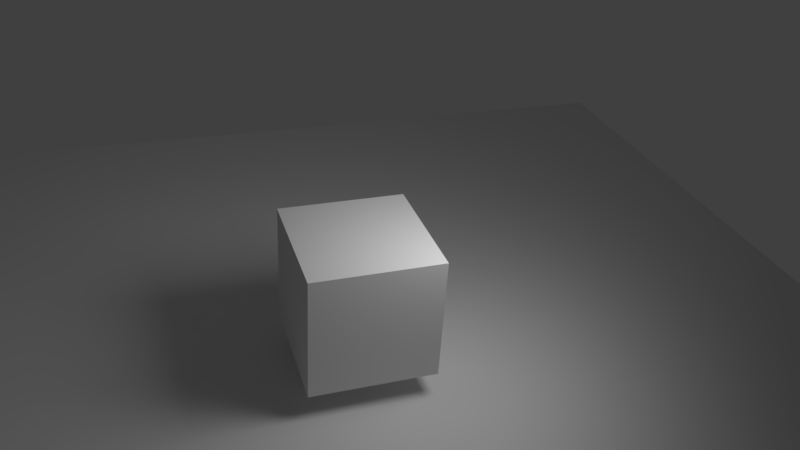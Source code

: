 # Source: 01_-_area.blend  (saved by Blender 2.79.0; exported with 4.5.12 LTS)
import bpy
from mathutils import Matrix  # noqa: F401  (used for matrix-valued properties, if any)

bpy.ops.wm.read_factory_settings(use_empty=True)
scene = bpy.context.scene
scene.name = 'Scene'

# ---- collections
col_collection_1 = bpy.data.collections.new('Collection 1'); scene.collection.children.link(col_collection_1)

# ---- materials (node trees are filled in below, after node groups)
mat_material_001 = bpy.data.materials.new('Material.001')
mat_material_001.alpha_threshold = 0.0
mat_material_001.roughness = 0.5
mat_material = bpy.data.materials.new('Material')
mat_material.alpha_threshold = 0.0
mat_material.roughness = 0.5
mat_material.line_color = (0.0, 0.0, 0.0, 1.0)

# ---- material node trees

# ---- world
world_world = bpy.data.worlds.new('World'); scene.world = world_world
world_world.color = (0.05088, 0.05088, 0.05088)
world_world.use_sun_shadow = False
world_world.sun_shadow_jitter_overblur = 0.0
world_world.cycles.sampling_method = 'MANUAL'

# ---- cameras
cam_camera = bpy.data.cameras.new('Camera')
cam_camera.clip_end = 100.0
cam_camera.lens = 35.0
cam_camera.sensor_width = 32.0
cam_camera.sensor_height = 18.0
cam_camera.ortho_scale = 7.314
cam_camera.dof.focus_distance = 0.0
cam_camera.dof.aperture_fstop = 128.0

# ---- lights
light_lamp = bpy.data.lights.new('Lamp', 'AREA')
light_lamp.transmission_factor = 0.0
light_lamp.cutoff_distance = 30.0
light_lamp.energy = 78.54
light_lamp.shadow_buffer_clip_start = 1.001
light_lamp.shadow_soft_size = 2.0
light_lamp.shadow_maximum_resolution = 0.006
light_lamp.use_absolute_resolution = True
light_lamp.size = 2.0
light_lamp.size_y = 0.1

# ---- meshes
me_plane = bpy.data.meshes.new('Plane')
me_plane.from_pydata([(-1.0, -1.0, 0.0), (1.0, -1.0, 0.0), (-1.0, 1.0, 0.0), (1.0, 1.0, 0.0)], [], [(0, 1, 3, 2)])
me_plane.materials.append(mat_material_001)
me_plane.use_remesh_preserve_volume = False
me_plane.use_remesh_preserve_attributes = False
me_plane.use_mirror_vertex_groups = False
me_plane.update()
me_cube = bpy.data.meshes.new('Cube')
me_cube.from_pydata([(1.0, 1.0, -1.0), (1.0, -1.0, -1.0), (-1.0, -1.0, -1.0), (-1.0, 1.0, -1.0), (1.0, 1.0, 1.0), (1.0, -1.0, 1.0), (-1.0, -1.0, 1.0), (-1.0, 1.0, 1.0)], [], [(0, 1, 2, 3), (4, 7, 6, 5), (0, 4, 5, 1), (1, 5, 6, 2), (2, 6, 7, 3), (4, 0, 3, 7)])
me_cube.materials.append(mat_material)
me_cube.use_remesh_preserve_volume = False
me_cube.use_remesh_preserve_attributes = False
me_cube.use_mirror_vertex_groups = False
me_cube.update()

# ---- objects
ob_plane = bpy.data.objects.new('Plane', me_plane)
ob_cube = bpy.data.objects.new('Cube', me_cube)
ob_lamp = bpy.data.objects.new('Lamp', light_lamp)
ob_camera = bpy.data.objects.new('Camera', cam_camera)

# ---- transforms, parenting, visibility, modifiers, constraints
ob_plane.location = (0.0, 0.0, 0.0)
ob_plane.scale = (8.75, 8.75, 8.75)
ob_plane.lineart.crease_threshold = 0.0
ob_cube.location = (0.0, 0.0, 1.436)
ob_cube.lock_rotations_4d = False
ob_cube.empty_display_type = 'ARROWS'
ob_cube.lineart.crease_threshold = 0.0
ob_lamp.location = (1.905, -1.658, 4.885)
ob_lamp.rotation_euler = (0.733, -0.443, 1.456)
ob_lamp.lock_rotations_4d = False
ob_lamp.empty_display_type = 'ARROWS'
ob_lamp.color = (0.0, 0.0, 0.0, 0.0)
ob_lamp.lineart.crease_threshold = 0.0
ob_camera.location = (-3.151, -10.24, 9.145)
ob_camera.rotation_euler = (1.024, -0.05254, -0.3202)
ob_camera.lock_rotations_4d = False
ob_camera.empty_display_type = 'ARROWS'
ob_camera.color = (0.0, 0.0, 0.0, 0.0)
ob_camera.display_type = 'WIRE'
ob_camera.lineart.crease_threshold = 0.0

# ---- collection membership
col_collection_1.objects.link(ob_plane)
col_collection_1.objects.link(ob_cube)
col_collection_1.objects.link(ob_lamp)
col_collection_1.objects.link(ob_camera)

# ---- scene / render settings (as saved in the file)
scene.camera = ob_camera
scene.frame_start = 1; scene.frame_end = 250; scene.frame_set(1)
scene.render.engine = 'BLENDER_EEVEE_NEXT'
scene.render.resolution_percentage = 25
scene.render.dither_intensity = 0.0
scene.cycles.use_denoising = False
scene.cycles.samples = 128
scene.cycles.sampling_pattern = 'TABULATED_SOBOL'
scene.cycles.use_adaptive_sampling = False
scene.cycles.use_light_tree = False
scene.cycles.blur_glossy = 0.0
scene.cycles.sample_clamp_indirect = 0.0
scene.view_settings.view_transform = 'Standard'
bpy.context.view_layer.update()
